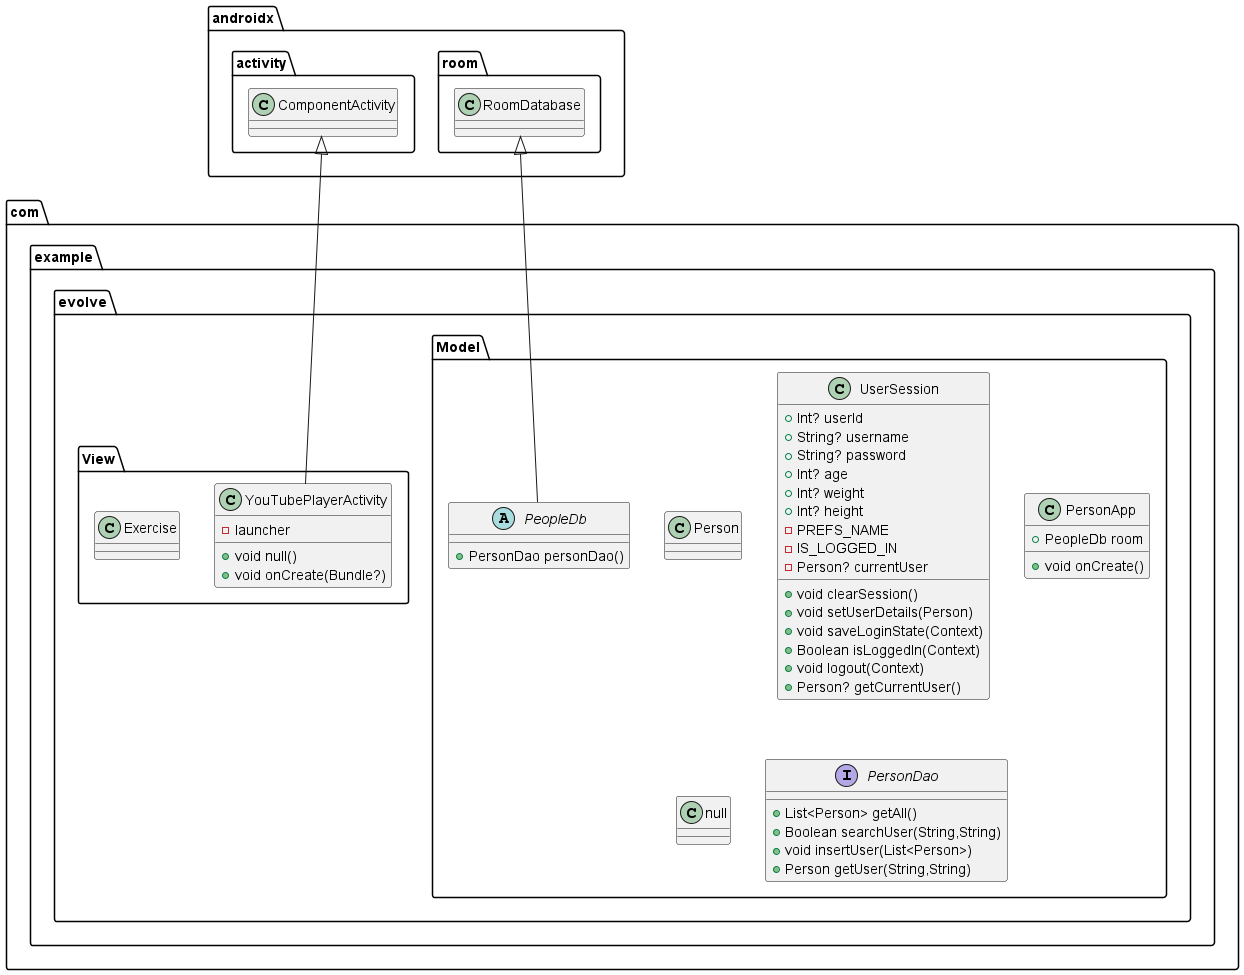

The diagram above was rendered by PlantUML. Its source (embedded in the PNG):
@startuml
class com.example.evolve.Model.Person {
}
class com.example.evolve.Model.UserSession {
+ Int? userId
+ String? username
+ String? password
+ Int? age
+ Int? weight
+ Int? height
-  PREFS_NAME
-  IS_LOGGED_IN
- Person? currentUser
+ void clearSession()
+ void setUserDetails(Person)
+ void saveLoginState(Context)
+ Boolean isLoggedIn(Context)
+ void logout(Context)
+ Person? getCurrentUser()
}
class com.example.evolve.Model.PersonApp {
+ PeopleDb room
+ void onCreate()
}

class com.example.evolve.Model.null {
}
abstract class com.example.evolve.Model.PeopleDb {
+ PersonDao personDao()
}
interface com.example.evolve.Model.PersonDao {
+ List<Person> getAll()
+ Boolean searchUser(String,String)
+ void insertUser(List<Person>)
+ Person getUser(String,String)
}
class com.example.evolve.View.YouTubePlayerActivity {
-  launcher
+ void null()
+ void onCreate(Bundle?)
}
class com.example.evolve.View.Exercise {
}




androidx.room.RoomDatabase <|-- com.example.evolve.Model.PeopleDb
androidx.activity.ComponentActivity <|-- com.example.evolve.View.YouTubePlayerActivity
@enduml